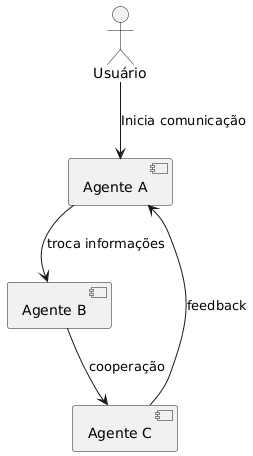

The diagram above was rendered by PlantUML. Its source (embedded in the PNG):
@startuml Descentralizada
actor "Usuário" as User
component "Agente A"
component "Agente B"
component "Agente C"

User --> "Agente A" : Inicia comunicação

"Agente A" --> "Agente B" : troca informações
"Agente B" --> "Agente C" : cooperação
"Agente C" --> "Agente A" : feedback
@enduml